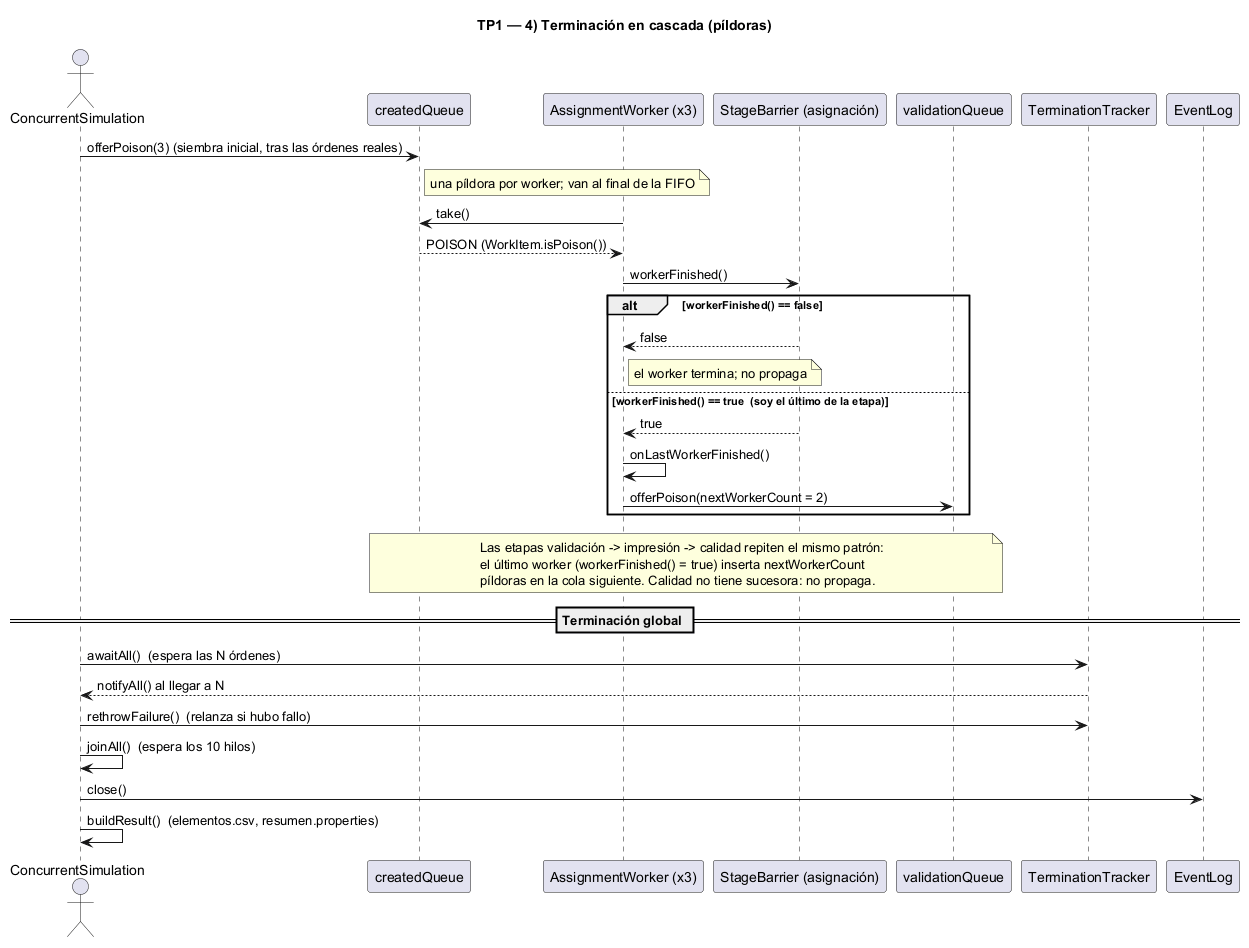

The diagram above was rendered by PlantUML. Its source (embedded in the PNG):
@startuml diagrama-secuencia-4-terminacion
title TP1 — 4) Terminación en cascada (píldoras)

actor ConcurrentSimulation as CS
participant "createdQueue" as CQ
participant "AssignmentWorker (x3)" as AW
participant "StageBarrier (asignación)" as BA
participant "validationQueue" as VQ
participant "TerminationTracker" as TT
participant "EventLog" as EL

CS -> CQ : offerPoison(3) (siembra inicial, tras las órdenes reales)
note right of CQ : una píldora por worker; van al final de la FIFO

AW -> CQ : take()
CQ --> AW : POISON (WorkItem.isPoison())

AW -> BA : workerFinished()
alt workerFinished() == false
    BA --> AW : false
    note right of AW : el worker termina; no propaga
else workerFinished() == true  (soy el último de la etapa)
    BA --> AW : true
    AW -> AW : onLastWorkerFinished()
    AW -> VQ : offerPoison(nextWorkerCount = 2)
end

note over CQ, VQ
  Las etapas validación -> impresión -> calidad repiten el mismo patrón:
  el último worker (workerFinished() = true) inserta nextWorkerCount
  píldoras en la cola siguiente. Calidad no tiene sucesora: no propaga.
end note

== Terminación global == 

CS -> TT : awaitAll()  (espera las N órdenes)
TT --> CS : notifyAll() al llegar a N
CS -> TT : rethrowFailure()  (relanza si hubo fallo)
CS -> CS : joinAll()  (espera los 10 hilos)
CS -> EL : close()
CS -> CS : buildResult()  (elementos.csv, resumen.properties)

@enduml